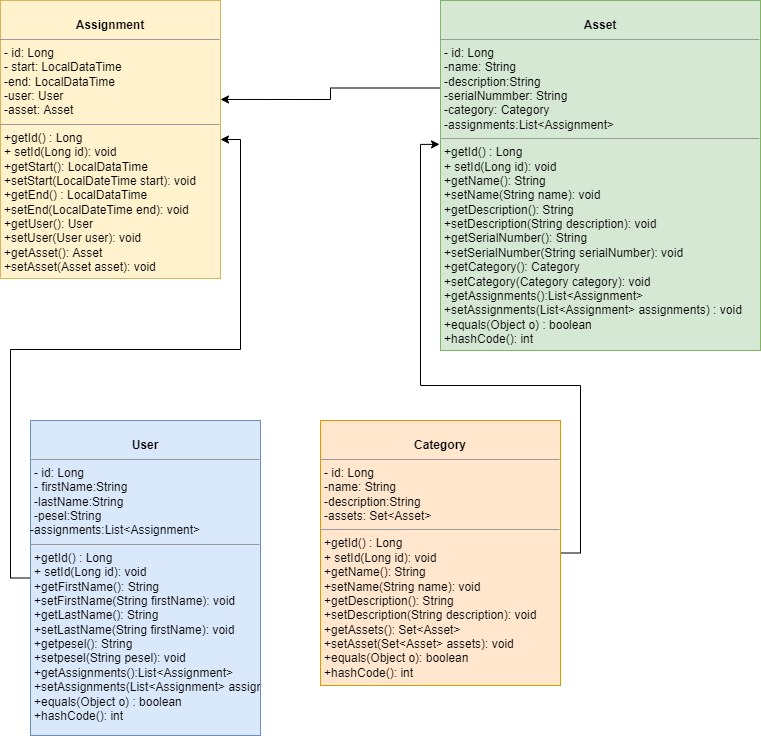

The diagram above was exported from draw.io. Its source (the exported page's mxGraphModel, read from the mxfile embedded in the PNG):
<mxGraphModel dx="615" dy="744" grid="1" gridSize="10" guides="1" tooltips="1" connect="1" arrows="1" fold="1" page="1" pageScale="1" pageWidth="850" pageHeight="1100" background="none" math="0" shadow="0">
  <root>
    <mxCell id="0" />
    <mxCell id="1" parent="0" />
    <mxCell id="5d2195bd80daf111-18" value="&lt;p style=&quot;margin: 0px ; margin-top: 4px ; text-align: center&quot;&gt;&lt;br&gt;&lt;b&gt;Assignment&lt;/b&gt;&lt;/p&gt;&lt;hr size=&quot;1&quot;&gt;&lt;p style=&quot;margin: 0px ; margin-left: 4px&quot;&gt;- id: Long&lt;br&gt;- start: LocalDataTime&lt;/p&gt;&lt;p style=&quot;margin: 0px ; margin-left: 4px&quot;&gt;-end: LocalDataTime&lt;/p&gt;&lt;p style=&quot;margin: 0px ; margin-left: 4px&quot;&gt;-user: User&lt;/p&gt;&lt;p style=&quot;margin: 0px ; margin-left: 4px&quot;&gt;-asset: Asset&lt;/p&gt;&lt;hr size=&quot;1&quot;&gt;&lt;p style=&quot;margin: 0px ; margin-left: 4px&quot;&gt;+getId() : Long&lt;br&gt;+ setId(Long id): void&lt;/p&gt;&lt;p style=&quot;margin: 0px ; margin-left: 4px&quot;&gt;+getStart(): LocalDataTime&lt;/p&gt;&lt;p style=&quot;margin: 0px ; margin-left: 4px&quot;&gt;+setStart(LocalDateTime start): void&lt;/p&gt;&lt;p style=&quot;margin: 0px ; margin-left: 4px&quot;&gt;+getEnd() : LocalDataTime&lt;/p&gt;&lt;p style=&quot;margin: 0px ; margin-left: 4px&quot;&gt;+setEnd(LocalDateTime end): void&lt;/p&gt;&lt;p style=&quot;margin: 0px ; margin-left: 4px&quot;&gt;+getUser(): User&lt;/p&gt;&lt;p style=&quot;margin: 0px ; margin-left: 4px&quot;&gt;+setUser(User user): void&lt;/p&gt;&lt;p style=&quot;margin: 0px ; margin-left: 4px&quot;&gt;+getAsset(): Asset&lt;/p&gt;&lt;p style=&quot;margin: 0px ; margin-left: 4px&quot;&gt;+setAsset(Asset asset): void&lt;/p&gt;&lt;p style=&quot;margin: 0px ; margin-left: 4px&quot;&gt;&lt;br&gt;&lt;/p&gt;&lt;p style=&quot;margin: 0px ; margin-left: 4px&quot;&gt;&lt;br&gt;&lt;/p&gt;" style="verticalAlign=top;align=left;overflow=fill;fontSize=12;fontFamily=Helvetica;html=1;rounded=0;shadow=0;comic=0;labelBackgroundColor=none;strokeWidth=1;fillColor=#fff2cc;strokeColor=#d6b656;" parent="1" vertex="1">
      <mxGeometry x="40" y="10" width="220" height="278" as="geometry" />
    </mxCell>
    <mxCell id="UMtj2Tl2m_7XyqVJcXML-7" style="edgeStyle=orthogonalEdgeStyle;rounded=0;orthogonalLoop=1;jettySize=auto;html=1;exitX=0;exitY=0.25;exitDx=0;exitDy=0;entryX=1;entryY=0.356;entryDx=0;entryDy=0;entryPerimeter=0;" edge="1" parent="1" source="UMtj2Tl2m_7XyqVJcXML-1" target="5d2195bd80daf111-18">
      <mxGeometry relative="1" as="geometry" />
    </mxCell>
    <mxCell id="UMtj2Tl2m_7XyqVJcXML-1" value="&lt;p style=&quot;margin: 0px ; margin-top: 4px ; text-align: center&quot;&gt;&lt;br&gt;&lt;b&gt;Asset&lt;/b&gt;&lt;/p&gt;&lt;hr size=&quot;1&quot;&gt;&lt;p style=&quot;margin: 0px ; margin-left: 4px&quot;&gt;- id: Long&lt;br&gt;-name: String&lt;/p&gt;&lt;p style=&quot;margin: 0px ; margin-left: 4px&quot;&gt;-description:String&lt;/p&gt;&lt;p style=&quot;margin: 0px ; margin-left: 4px&quot;&gt;-serialNummber: String&lt;/p&gt;&lt;p style=&quot;margin: 0px ; margin-left: 4px&quot;&gt;-category: Category&lt;/p&gt;&lt;p style=&quot;margin: 0px ; margin-left: 4px&quot;&gt;-assignments:List&amp;lt;Assignment&amp;gt;&lt;/p&gt;&lt;hr size=&quot;1&quot;&gt;&lt;p style=&quot;margin: 0px ; margin-left: 4px&quot;&gt;+getId() : Long&lt;br&gt;+ setId(Long id): void&lt;/p&gt;&lt;p style=&quot;margin: 0px ; margin-left: 4px&quot;&gt;+getName(): String&lt;/p&gt;&lt;p style=&quot;margin: 0px ; margin-left: 4px&quot;&gt;+setName(String name): void&lt;/p&gt;&lt;p style=&quot;margin: 0px ; margin-left: 4px&quot;&gt;+getDescription(): String&lt;/p&gt;&lt;p style=&quot;margin: 0px ; margin-left: 4px&quot;&gt;+setDescription(String description): void&lt;/p&gt;&lt;p style=&quot;margin: 0px ; margin-left: 4px&quot;&gt;+getSerialNumber(): String&lt;/p&gt;&lt;p style=&quot;margin: 0px ; margin-left: 4px&quot;&gt;+setSerialNumber(String serialNumber): void&lt;/p&gt;&lt;p style=&quot;margin: 0px ; margin-left: 4px&quot;&gt;+getCategory(): Category&lt;/p&gt;&lt;p style=&quot;margin: 0px ; margin-left: 4px&quot;&gt;+setCategory(Category category): void&lt;/p&gt;&lt;p style=&quot;margin: 0px ; margin-left: 4px&quot;&gt;+getAssignments():List&amp;lt;Assignment&amp;gt;&lt;/p&gt;&lt;p style=&quot;margin: 0px ; margin-left: 4px&quot;&gt;+setAssignments(List&amp;lt;Assignment&amp;gt; assignments) : void&lt;/p&gt;&lt;p style=&quot;margin: 0px ; margin-left: 4px&quot;&gt;+equals(Object o) : boolean&lt;/p&gt;&lt;p style=&quot;margin: 0px ; margin-left: 4px&quot;&gt;+hashCode(): int&lt;/p&gt;&lt;p style=&quot;margin: 0px ; margin-left: 4px&quot;&gt;&lt;br&gt;&lt;/p&gt;&lt;p style=&quot;margin: 0px ; margin-left: 4px&quot;&gt;&lt;br&gt;&lt;/p&gt;" style="verticalAlign=top;align=left;overflow=fill;fontSize=12;fontFamily=Helvetica;html=1;rounded=0;shadow=0;comic=0;labelBackgroundColor=none;strokeWidth=1;fillColor=#d5e8d4;strokeColor=#82b366;" vertex="1" parent="1">
      <mxGeometry x="480" y="10" width="320" height="350" as="geometry" />
    </mxCell>
    <mxCell id="UMtj2Tl2m_7XyqVJcXML-6" style="edgeStyle=orthogonalEdgeStyle;rounded=0;orthogonalLoop=1;jettySize=auto;html=1;exitX=1;exitY=0.5;exitDx=0;exitDy=0;entryX=-0.003;entryY=0.411;entryDx=0;entryDy=0;entryPerimeter=0;" edge="1" parent="1" source="UMtj2Tl2m_7XyqVJcXML-3" target="UMtj2Tl2m_7XyqVJcXML-1">
      <mxGeometry relative="1" as="geometry" />
    </mxCell>
    <mxCell id="UMtj2Tl2m_7XyqVJcXML-3" value="&lt;p style=&quot;margin: 0px ; margin-top: 4px ; text-align: center&quot;&gt;&lt;br&gt;&lt;b&gt;Category&lt;/b&gt;&lt;/p&gt;&lt;hr size=&quot;1&quot;&gt;&lt;p style=&quot;margin: 0px ; margin-left: 4px&quot;&gt;- id: Long&lt;br&gt;-name: String&lt;/p&gt;&lt;p style=&quot;margin: 0px ; margin-left: 4px&quot;&gt;-description:String&lt;/p&gt;&lt;p style=&quot;margin: 0px ; margin-left: 4px&quot;&gt;-assets:&amp;nbsp;Set&amp;lt;Asset&amp;gt;&lt;/p&gt;&lt;hr size=&quot;1&quot;&gt;&lt;p style=&quot;margin: 0px ; margin-left: 4px&quot;&gt;+getId() : Long&lt;br&gt;+ setId(Long id): void&lt;/p&gt;&lt;p style=&quot;margin: 0px ; margin-left: 4px&quot;&gt;+getName(): String&lt;/p&gt;&lt;p style=&quot;margin: 0px ; margin-left: 4px&quot;&gt;+setName(String name): void&lt;/p&gt;&lt;p style=&quot;margin: 0px ; margin-left: 4px&quot;&gt;+getDescription(): String&lt;/p&gt;&lt;p style=&quot;margin: 0px ; margin-left: 4px&quot;&gt;+setDescription(String description): void&lt;/p&gt;&lt;p style=&quot;margin: 0px ; margin-left: 4px&quot;&gt;+getAssets(): Set&amp;lt;Asset&amp;gt;&lt;/p&gt;&lt;p style=&quot;margin: 0px ; margin-left: 4px&quot;&gt;+setAsset(Set&amp;lt;Asset&amp;gt; assets): void&lt;/p&gt;&lt;p style=&quot;margin: 0px ; margin-left: 4px&quot;&gt;+equals(Object o): boolean&lt;/p&gt;&lt;p style=&quot;margin: 0px ; margin-left: 4px&quot;&gt;+hashCode(): int&lt;/p&gt;&lt;p style=&quot;margin: 0px ; margin-left: 4px&quot;&gt;&lt;br&gt;&lt;/p&gt;&lt;p style=&quot;margin: 0px ; margin-left: 4px&quot;&gt;&lt;br&gt;&lt;/p&gt;" style="verticalAlign=top;align=left;overflow=fill;fontSize=12;fontFamily=Helvetica;html=1;rounded=0;shadow=0;comic=0;labelBackgroundColor=none;strokeWidth=1;fillColor=#ffe6cc;strokeColor=#d79b00;" vertex="1" parent="1">
      <mxGeometry x="360" y="430" width="240" height="265" as="geometry" />
    </mxCell>
    <mxCell id="UMtj2Tl2m_7XyqVJcXML-5" style="edgeStyle=orthogonalEdgeStyle;rounded=0;orthogonalLoop=1;jettySize=auto;html=1;exitX=0;exitY=0.5;exitDx=0;exitDy=0;entryX=1;entryY=0.5;entryDx=0;entryDy=0;" edge="1" parent="1" source="UMtj2Tl2m_7XyqVJcXML-4" target="5d2195bd80daf111-18">
      <mxGeometry relative="1" as="geometry" />
    </mxCell>
    <mxCell id="UMtj2Tl2m_7XyqVJcXML-4" value="&lt;p style=&quot;margin: 0px ; margin-top: 4px ; text-align: center&quot;&gt;&lt;br&gt;&lt;b&gt;User&lt;/b&gt;&lt;/p&gt;&lt;hr size=&quot;1&quot;&gt;&lt;p style=&quot;margin: 0px ; margin-left: 4px&quot;&gt;- id: Long&lt;br&gt;- firstName:String&lt;/p&gt;&lt;p style=&quot;margin: 0px ; margin-left: 4px&quot;&gt;-lastName:String&lt;/p&gt;&lt;p style=&quot;margin: 0px ; margin-left: 4px&quot;&gt;-pesel:String&lt;br&gt;&lt;/p&gt;-assignments:List&amp;lt;Assignment&amp;gt;&lt;hr size=&quot;1&quot;&gt;&lt;p style=&quot;margin: 0px ; margin-left: 4px&quot;&gt;+getId() : Long&lt;br&gt;+ setId(Long id): void&lt;/p&gt;&lt;p style=&quot;margin: 0px ; margin-left: 4px&quot;&gt;+getFirstName(): String&lt;/p&gt;&lt;p style=&quot;margin: 0px ; margin-left: 4px&quot;&gt;+setFirstName(String firstName): void&lt;/p&gt;&lt;p style=&quot;margin: 0px 0px 0px 4px&quot;&gt;+getLastName(): String&lt;/p&gt;&lt;p style=&quot;margin: 0px 0px 0px 4px&quot;&gt;+setLastName(String firstName): void&lt;/p&gt;&lt;p style=&quot;margin: 0px 0px 0px 4px&quot;&gt;+getpesel(): String&lt;/p&gt;&lt;p style=&quot;margin: 0px 0px 0px 4px&quot;&gt;+setpesel(String pesel): void&lt;/p&gt;&lt;p style=&quot;margin: 0px 0px 0px 4px&quot;&gt;+getAssignments():List&amp;lt;Assignment&amp;gt;&lt;/p&gt;&lt;p style=&quot;margin: 0px 0px 0px 4px&quot;&gt;+setAssignments(List&amp;lt;Assignment&amp;gt; assignments) : void&lt;/p&gt;&lt;p style=&quot;margin: 0px 0px 0px 4px&quot;&gt;+equals(Object o) : boolean&lt;/p&gt;&lt;p style=&quot;margin: 0px 0px 0px 4px&quot;&gt;+hashCode(): int&lt;/p&gt;&lt;p style=&quot;margin: 0px ; margin-left: 4px&quot;&gt;&lt;br&gt;&lt;/p&gt;" style="verticalAlign=top;align=left;overflow=fill;fontSize=12;fontFamily=Helvetica;html=1;rounded=0;shadow=0;comic=0;labelBackgroundColor=none;strokeWidth=1;fillColor=#dae8fc;strokeColor=#6c8ebf;" vertex="1" parent="1">
      <mxGeometry x="70" y="430" width="230" height="315" as="geometry" />
    </mxCell>
  </root>
</mxGraphModel>